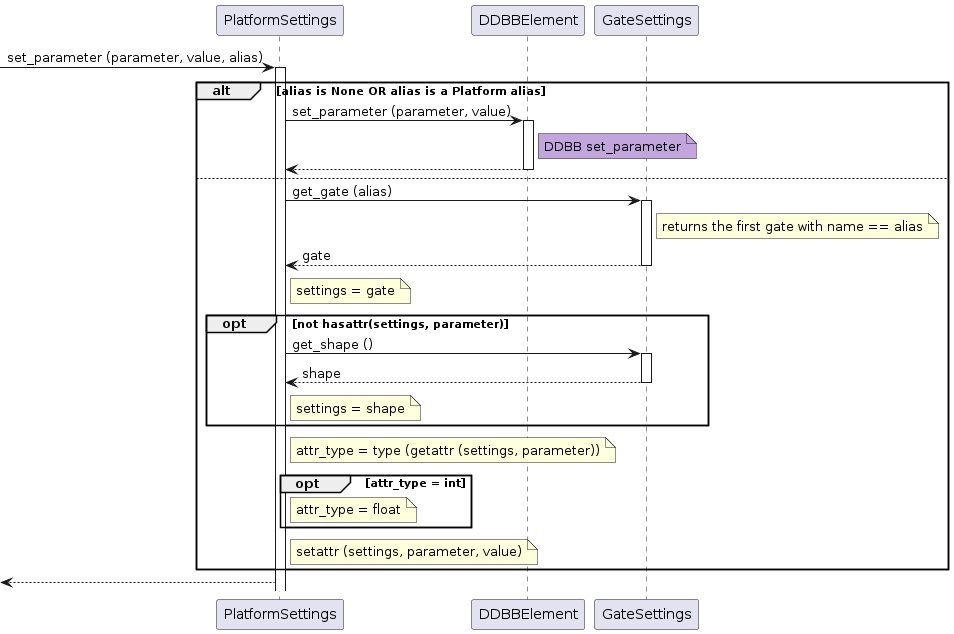

The diagram above was rendered by PlantUML. Its source (embedded in the PNG):
@startuml

participant PlatformSettings as platset
participant DDBBElement as DDBB
participant GateSettings as gateset

[-> platset ++: set_parameter (parameter, value, alias)
alt alias is None OR alias is a Platform alias
    platset -> DDBB ++: set_parameter (parameter, value)
    note right of DDBB #C2A5DC: DDBB set_parameter
    return
else
    platset -> gateset ++: get_gate (alias)
    note right of gateset: returns the first gate with name == alias
    return gate
    note right of platset: settings = gate
    opt not hasattr(settings, parameter)
        platset -> gateset ++: get_shape ()
        return shape
        note right of platset: settings = shape
    end
    note right of platset: attr_type = type (getattr (settings, parameter))
    opt attr_type = int
        note right of platset: attr_type = float
    end
    note right of platset: setattr (settings, parameter, value)
end

[<-- platset
@enduml